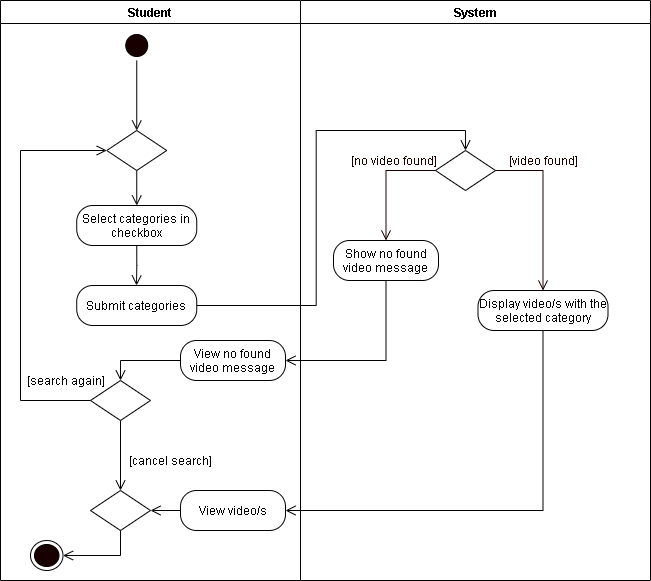

The diagram above was exported from draw.io. Its source (the exported page's mxGraphModel, read from the mxfile embedded in the PNG):
<mxGraphModel dx="926" dy="626" grid="1" gridSize="10" guides="1" tooltips="1" connect="1" arrows="1" fold="1" page="1" pageScale="1" pageWidth="850" pageHeight="1100" math="0" shadow="0">
  <root>
    <mxCell id="rMf--fXQGFweVD6SklOl-0" />
    <mxCell id="rMf--fXQGFweVD6SklOl-1" parent="rMf--fXQGFweVD6SklOl-0" />
    <mxCell id="BJPpNezhkRgE8ATxVfHn-0" value="Student" style="swimlane;startSize=23;" parent="rMf--fXQGFweVD6SklOl-1" vertex="1">
      <mxGeometry x="40" y="10" width="300" height="580" as="geometry" />
    </mxCell>
    <mxCell id="BJPpNezhkRgE8ATxVfHn-1" style="edgeStyle=orthogonalEdgeStyle;rounded=0;orthogonalLoop=1;jettySize=auto;html=1;exitX=0.5;exitY=1;exitDx=0;exitDy=0;entryX=0.5;entryY=0;entryDx=0;entryDy=0;endArrow=open;endFill=0;endSize=8;" parent="BJPpNezhkRgE8ATxVfHn-0" source="BJPpNezhkRgE8ATxVfHn-2" edge="1" target="BJPpNezhkRgE8ATxVfHn-42">
      <mxGeometry relative="1" as="geometry">
        <mxPoint x="136.25" y="110" as="targetPoint" />
      </mxGeometry>
    </mxCell>
    <mxCell id="BJPpNezhkRgE8ATxVfHn-2" value="" style="ellipse;html=1;shape=startState;fillColor=#190000;" parent="BJPpNezhkRgE8ATxVfHn-0" vertex="1">
      <mxGeometry x="121.25" y="30" width="30" height="30" as="geometry" />
    </mxCell>
    <mxCell id="BJPpNezhkRgE8ATxVfHn-9" value="Select categories in checkbox" style="rounded=1;whiteSpace=wrap;html=1;arcSize=40;" parent="BJPpNezhkRgE8ATxVfHn-0" vertex="1">
      <mxGeometry x="76.25" y="205" width="120" height="40" as="geometry" />
    </mxCell>
    <mxCell id="BJPpNezhkRgE8ATxVfHn-37" value="Submit categories" style="rounded=1;whiteSpace=wrap;html=1;arcSize=40;" parent="BJPpNezhkRgE8ATxVfHn-0" vertex="1">
      <mxGeometry x="76.25" y="285" width="120" height="40" as="geometry" />
    </mxCell>
    <mxCell id="BJPpNezhkRgE8ATxVfHn-43" style="edgeStyle=orthogonalEdgeStyle;rounded=0;orthogonalLoop=1;jettySize=auto;html=1;exitX=0.5;exitY=1;exitDx=0;exitDy=0;entryX=0.5;entryY=0;entryDx=0;entryDy=0;endArrow=open;endFill=0;endSize=8;" parent="BJPpNezhkRgE8ATxVfHn-0" source="BJPpNezhkRgE8ATxVfHn-42" target="BJPpNezhkRgE8ATxVfHn-9" edge="1">
      <mxGeometry relative="1" as="geometry" />
    </mxCell>
    <mxCell id="BJPpNezhkRgE8ATxVfHn-42" value="" style="rhombus;whiteSpace=wrap;html=1;" parent="BJPpNezhkRgE8ATxVfHn-0" vertex="1">
      <mxGeometry x="106.25" y="130" width="60" height="40" as="geometry" />
    </mxCell>
    <mxCell id="BJPpNezhkRgE8ATxVfHn-45" style="edgeStyle=orthogonalEdgeStyle;rounded=0;orthogonalLoop=1;jettySize=auto;html=1;exitX=0;exitY=0.5;exitDx=0;exitDy=0;entryX=0;entryY=0.5;entryDx=0;entryDy=0;endArrow=open;endFill=0;endSize=8;" parent="BJPpNezhkRgE8ATxVfHn-0" source="BJPpNezhkRgE8ATxVfHn-22" target="BJPpNezhkRgE8ATxVfHn-42" edge="1">
      <mxGeometry relative="1" as="geometry">
        <Array as="points">
          <mxPoint x="20" y="400" />
          <mxPoint x="20" y="150" />
        </Array>
      </mxGeometry>
    </mxCell>
    <mxCell id="ROB7PAyvhbq-px4vjKAX-2" style="edgeStyle=orthogonalEdgeStyle;rounded=0;orthogonalLoop=1;jettySize=auto;html=1;exitX=0.5;exitY=1;exitDx=0;exitDy=0;entryX=0.5;entryY=0;entryDx=0;entryDy=0;endArrow=open;endFill=0;endSize=8;" parent="BJPpNezhkRgE8ATxVfHn-0" source="BJPpNezhkRgE8ATxVfHn-22" target="ROB7PAyvhbq-px4vjKAX-0" edge="1">
      <mxGeometry relative="1" as="geometry" />
    </mxCell>
    <mxCell id="BJPpNezhkRgE8ATxVfHn-22" value="" style="rhombus;whiteSpace=wrap;html=1;" parent="BJPpNezhkRgE8ATxVfHn-0" vertex="1">
      <mxGeometry x="90" y="380" width="60" height="40" as="geometry" />
    </mxCell>
    <mxCell id="BJPpNezhkRgE8ATxVfHn-24" value="[search again]" style="text;html=1;align=center;verticalAlign=middle;resizable=0;points=[];autosize=1;strokeColor=none;rotation=0;" parent="BJPpNezhkRgE8ATxVfHn-0" vertex="1">
      <mxGeometry x="20" y="370" width="90" height="20" as="geometry" />
    </mxCell>
    <mxCell id="BJPpNezhkRgE8ATxVfHn-25" value="[cancel search]" style="text;html=1;align=center;verticalAlign=middle;resizable=0;points=[];autosize=1;strokeColor=none;rotation=0;" parent="BJPpNezhkRgE8ATxVfHn-0" vertex="1">
      <mxGeometry x="120" y="450" width="100" height="20" as="geometry" />
    </mxCell>
    <mxCell id="ROB7PAyvhbq-px4vjKAX-11" style="edgeStyle=orthogonalEdgeStyle;rounded=0;orthogonalLoop=1;jettySize=auto;html=1;exitX=0.5;exitY=1;exitDx=0;exitDy=0;entryX=1;entryY=0.5;entryDx=0;entryDy=0;endArrow=open;endFill=0;endSize=8;" parent="BJPpNezhkRgE8ATxVfHn-0" source="ROB7PAyvhbq-px4vjKAX-0" target="BJPpNezhkRgE8ATxVfHn-23" edge="1">
      <mxGeometry relative="1" as="geometry" />
    </mxCell>
    <mxCell id="ROB7PAyvhbq-px4vjKAX-0" value="" style="rhombus;whiteSpace=wrap;html=1;" parent="BJPpNezhkRgE8ATxVfHn-0" vertex="1">
      <mxGeometry x="90" y="490" width="60" height="40" as="geometry" />
    </mxCell>
    <mxCell id="ROB7PAyvhbq-px4vjKAX-6" style="edgeStyle=orthogonalEdgeStyle;rounded=0;orthogonalLoop=1;jettySize=auto;html=1;exitX=0;exitY=0.5;exitDx=0;exitDy=0;entryX=0.5;entryY=0;entryDx=0;entryDy=0;endArrow=open;endFill=0;endSize=8;" parent="BJPpNezhkRgE8ATxVfHn-0" source="ROB7PAyvhbq-px4vjKAX-4" target="BJPpNezhkRgE8ATxVfHn-22" edge="1">
      <mxGeometry relative="1" as="geometry" />
    </mxCell>
    <mxCell id="ROB7PAyvhbq-px4vjKAX-4" value="View no found video message" style="rounded=1;whiteSpace=wrap;html=1;arcSize=40;" parent="BJPpNezhkRgE8ATxVfHn-0" vertex="1">
      <mxGeometry x="180" y="340" width="105" height="40" as="geometry" />
    </mxCell>
    <mxCell id="ROB7PAyvhbq-px4vjKAX-9" style="edgeStyle=orthogonalEdgeStyle;rounded=0;orthogonalLoop=1;jettySize=auto;html=1;exitX=0;exitY=0.5;exitDx=0;exitDy=0;endArrow=open;endFill=0;endSize=8;" parent="BJPpNezhkRgE8ATxVfHn-0" source="ROB7PAyvhbq-px4vjKAX-7" target="ROB7PAyvhbq-px4vjKAX-0" edge="1">
      <mxGeometry relative="1" as="geometry" />
    </mxCell>
    <mxCell id="ROB7PAyvhbq-px4vjKAX-7" value="View video/s" style="rounded=1;whiteSpace=wrap;html=1;arcSize=40;" parent="BJPpNezhkRgE8ATxVfHn-0" vertex="1">
      <mxGeometry x="180" y="490" width="105" height="40" as="geometry" />
    </mxCell>
    <mxCell id="BJPpNezhkRgE8ATxVfHn-23" value="" style="ellipse;html=1;shape=endState;fillColor=#190000;" parent="BJPpNezhkRgE8ATxVfHn-0" vertex="1">
      <mxGeometry x="30" y="540" width="32.5" height="30" as="geometry" />
    </mxCell>
    <mxCell id="BJPpNezhkRgE8ATxVfHn-10" value="System" style="swimlane;" parent="rMf--fXQGFweVD6SklOl-1" vertex="1">
      <mxGeometry x="340" y="10" width="350" height="580" as="geometry" />
    </mxCell>
    <mxCell id="BJPpNezhkRgE8ATxVfHn-11" value="" style="rhombus;whiteSpace=wrap;html=1;" parent="BJPpNezhkRgE8ATxVfHn-10" vertex="1">
      <mxGeometry x="135" y="150" width="60" height="40" as="geometry" />
    </mxCell>
    <mxCell id="BJPpNezhkRgE8ATxVfHn-12" value="&lt;font color=&quot;#190000&quot;&gt;[video found]&lt;/font&gt;" style="text;html=1;align=center;verticalAlign=middle;resizable=0;points=[];autosize=1;strokeColor=none;fontColor=#FFFFFF;" parent="BJPpNezhkRgE8ATxVfHn-10" vertex="1">
      <mxGeometry x="202.5" y="150" width="80" height="20" as="geometry" />
    </mxCell>
    <mxCell id="BJPpNezhkRgE8ATxVfHn-13" value="&lt;font color=&quot;#190000&quot;&gt;[no video found]&lt;/font&gt;" style="text;html=1;align=center;verticalAlign=middle;resizable=0;points=[];autosize=1;strokeColor=none;fontColor=#FFFFFF;" parent="BJPpNezhkRgE8ATxVfHn-10" vertex="1">
      <mxGeometry x="42.5" y="150" width="100" height="20" as="geometry" />
    </mxCell>
    <mxCell id="BJPpNezhkRgE8ATxVfHn-15" value="Show no found video message" style="rounded=1;whiteSpace=wrap;html=1;arcSize=40;" parent="BJPpNezhkRgE8ATxVfHn-10" vertex="1">
      <mxGeometry x="33" y="240" width="105" height="40" as="geometry" />
    </mxCell>
    <mxCell id="BJPpNezhkRgE8ATxVfHn-17" value="Display video/s with the selected category" style="rounded=1;whiteSpace=wrap;html=1;arcSize=40;" parent="BJPpNezhkRgE8ATxVfHn-10" vertex="1">
      <mxGeometry x="177.5" y="290" width="130" height="40" as="geometry" />
    </mxCell>
    <mxCell id="BJPpNezhkRgE8ATxVfHn-18" style="edgeStyle=orthogonalEdgeStyle;rounded=0;orthogonalLoop=1;jettySize=auto;html=1;exitX=0;exitY=0.5;exitDx=0;exitDy=0;fontColor=#FFFFFF;endArrow=open;endFill=0;endSize=8;strokeColor=#190000;entryX=0.5;entryY=0;entryDx=0;entryDy=0;" parent="BJPpNezhkRgE8ATxVfHn-10" source="BJPpNezhkRgE8ATxVfHn-11" target="BJPpNezhkRgE8ATxVfHn-15" edge="1">
      <mxGeometry relative="1" as="geometry">
        <mxPoint x="72.5" y="170" as="targetPoint" />
      </mxGeometry>
    </mxCell>
    <mxCell id="BJPpNezhkRgE8ATxVfHn-19" style="edgeStyle=orthogonalEdgeStyle;rounded=0;orthogonalLoop=1;jettySize=auto;html=1;exitX=1;exitY=0.5;exitDx=0;exitDy=0;fontColor=#FFFFFF;endArrow=open;endFill=0;endSize=8;strokeColor=#190000;entryX=0.5;entryY=0;entryDx=0;entryDy=0;" parent="BJPpNezhkRgE8ATxVfHn-10" source="BJPpNezhkRgE8ATxVfHn-11" target="BJPpNezhkRgE8ATxVfHn-17" edge="1">
      <mxGeometry relative="1" as="geometry">
        <mxPoint x="280" y="260" as="targetPoint" />
      </mxGeometry>
    </mxCell>
    <mxCell id="BJPpNezhkRgE8ATxVfHn-36" style="edgeStyle=orthogonalEdgeStyle;rounded=0;orthogonalLoop=1;jettySize=auto;html=1;exitX=0.5;exitY=1;exitDx=0;exitDy=0;endArrow=open;endFill=0;endSize=8;" parent="rMf--fXQGFweVD6SklOl-1" source="BJPpNezhkRgE8ATxVfHn-9" edge="1">
      <mxGeometry relative="1" as="geometry">
        <mxPoint x="176" y="295" as="targetPoint" />
      </mxGeometry>
    </mxCell>
    <mxCell id="BJPpNezhkRgE8ATxVfHn-38" style="edgeStyle=orthogonalEdgeStyle;rounded=0;orthogonalLoop=1;jettySize=auto;html=1;exitX=1;exitY=0.5;exitDx=0;exitDy=0;entryX=0.5;entryY=0;entryDx=0;entryDy=0;endArrow=open;endFill=0;endSize=8;" parent="rMf--fXQGFweVD6SklOl-1" source="BJPpNezhkRgE8ATxVfHn-37" target="BJPpNezhkRgE8ATxVfHn-11" edge="1">
      <mxGeometry relative="1" as="geometry" />
    </mxCell>
    <mxCell id="ROB7PAyvhbq-px4vjKAX-5" style="edgeStyle=orthogonalEdgeStyle;rounded=0;orthogonalLoop=1;jettySize=auto;html=1;exitX=0.5;exitY=1;exitDx=0;exitDy=0;entryX=1;entryY=0.5;entryDx=0;entryDy=0;endArrow=open;endFill=0;endSize=8;" parent="rMf--fXQGFweVD6SklOl-1" source="BJPpNezhkRgE8ATxVfHn-15" target="ROB7PAyvhbq-px4vjKAX-4" edge="1">
      <mxGeometry relative="1" as="geometry" />
    </mxCell>
    <mxCell id="BJPpNezhkRgE8ATxVfHn-40" style="edgeStyle=orthogonalEdgeStyle;rounded=0;orthogonalLoop=1;jettySize=auto;html=1;exitX=0.5;exitY=1;exitDx=0;exitDy=0;entryX=1;entryY=0.5;entryDx=0;entryDy=0;endArrow=open;endFill=0;endSize=8;" parent="rMf--fXQGFweVD6SklOl-1" source="BJPpNezhkRgE8ATxVfHn-17" edge="1" target="ROB7PAyvhbq-px4vjKAX-7">
      <mxGeometry relative="1" as="geometry">
        <mxPoint x="582.5" y="380" as="targetPoint" />
      </mxGeometry>
    </mxCell>
  </root>
</mxGraphModel>